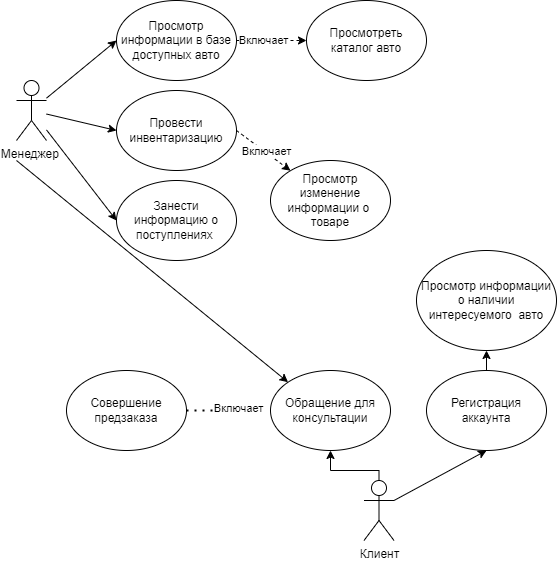

The diagram above was exported from draw.io. Its source (the exported page's mxGraphModel, read from the mxfile embedded in the PNG):
<mxGraphModel dx="1386" dy="791" grid="1" gridSize="10" guides="1" tooltips="1" connect="1" arrows="1" fold="1" page="1" pageScale="1" pageWidth="827" pageHeight="1169" math="0" shadow="0">
  <root>
    <mxCell id="0" />
    <mxCell id="1" parent="0" />
    <mxCell id="GXa4TeKnaoxAw0bJKbT3-2" value="Менеджер&amp;nbsp;" style="shape=umlActor;verticalLabelPosition=bottom;verticalAlign=top;html=1;outlineConnect=0;" vertex="1" parent="1">
      <mxGeometry x="40" y="270" width="30" height="60" as="geometry" />
    </mxCell>
    <mxCell id="GXa4TeKnaoxAw0bJKbT3-8" value="" style="edgeStyle=orthogonalEdgeStyle;rounded=0;orthogonalLoop=1;jettySize=auto;html=1;dashed=1;" edge="1" parent="1" source="GXa4TeKnaoxAw0bJKbT3-5" target="GXa4TeKnaoxAw0bJKbT3-7">
      <mxGeometry relative="1" as="geometry" />
    </mxCell>
    <mxCell id="GXa4TeKnaoxAw0bJKbT3-13" value="Включает" style="edgeLabel;html=1;align=center;verticalAlign=middle;resizable=0;points=[];" vertex="1" connectable="0" parent="GXa4TeKnaoxAw0bJKbT3-8">
      <mxGeometry x="-0.2619" y="1" relative="1" as="geometry">
        <mxPoint as="offset" />
      </mxGeometry>
    </mxCell>
    <mxCell id="GXa4TeKnaoxAw0bJKbT3-5" value="Просмотр информации в базе доступных авто" style="ellipse;whiteSpace=wrap;html=1;" vertex="1" parent="1">
      <mxGeometry x="140" y="190" width="120" height="80" as="geometry" />
    </mxCell>
    <mxCell id="GXa4TeKnaoxAw0bJKbT3-6" value="" style="endArrow=classic;html=1;rounded=0;entryX=0;entryY=0.5;entryDx=0;entryDy=0;endFill=1;" edge="1" parent="1" source="GXa4TeKnaoxAw0bJKbT3-2" target="GXa4TeKnaoxAw0bJKbT3-5">
      <mxGeometry width="50" height="50" relative="1" as="geometry">
        <mxPoint x="80" y="280" as="sourcePoint" />
        <mxPoint x="130" y="230" as="targetPoint" />
      </mxGeometry>
    </mxCell>
    <mxCell id="GXa4TeKnaoxAw0bJKbT3-7" value="Просмотреть каталог авто" style="ellipse;whiteSpace=wrap;html=1;" vertex="1" parent="1">
      <mxGeometry x="330" y="190" width="120" height="80" as="geometry" />
    </mxCell>
    <mxCell id="GXa4TeKnaoxAw0bJKbT3-9" value="Занести информацию о поступлениях&amp;nbsp;" style="ellipse;whiteSpace=wrap;html=1;" vertex="1" parent="1">
      <mxGeometry x="140" y="370" width="120" height="80" as="geometry" />
    </mxCell>
    <mxCell id="GXa4TeKnaoxAw0bJKbT3-10" value="" style="endArrow=classic;html=1;rounded=0;entryX=0;entryY=0.5;entryDx=0;entryDy=0;startArrow=none;startFill=0;endFill=1;" edge="1" parent="1" source="GXa4TeKnaoxAw0bJKbT3-2" target="GXa4TeKnaoxAw0bJKbT3-9">
      <mxGeometry width="50" height="50" relative="1" as="geometry">
        <mxPoint x="80" y="390" as="sourcePoint" />
        <mxPoint x="130" y="340" as="targetPoint" />
      </mxGeometry>
    </mxCell>
    <mxCell id="GXa4TeKnaoxAw0bJKbT3-11" value="Провести инвентаризацию" style="ellipse;whiteSpace=wrap;html=1;" vertex="1" parent="1">
      <mxGeometry x="140" y="280" width="120" height="80" as="geometry" />
    </mxCell>
    <mxCell id="GXa4TeKnaoxAw0bJKbT3-12" value="" style="endArrow=classic;html=1;rounded=0;entryX=0;entryY=0.5;entryDx=0;entryDy=0;endFill=1;" edge="1" parent="1" source="GXa4TeKnaoxAw0bJKbT3-2" target="GXa4TeKnaoxAw0bJKbT3-11">
      <mxGeometry width="50" height="50" relative="1" as="geometry">
        <mxPoint x="80" y="340" as="sourcePoint" />
        <mxPoint x="130" y="290" as="targetPoint" />
      </mxGeometry>
    </mxCell>
    <mxCell id="GXa4TeKnaoxAw0bJKbT3-14" value="Просмотр изменение информации о&amp;nbsp; товаре" style="ellipse;whiteSpace=wrap;html=1;" vertex="1" parent="1">
      <mxGeometry x="294" y="350" width="120" height="80" as="geometry" />
    </mxCell>
    <mxCell id="GXa4TeKnaoxAw0bJKbT3-15" value="" style="endArrow=classic;html=1;rounded=0;dashed=1;endFill=1;" edge="1" parent="1" target="GXa4TeKnaoxAw0bJKbT3-14">
      <mxGeometry width="50" height="50" relative="1" as="geometry">
        <mxPoint x="260" y="320" as="sourcePoint" />
        <mxPoint x="310" y="270" as="targetPoint" />
      </mxGeometry>
    </mxCell>
    <mxCell id="GXa4TeKnaoxAw0bJKbT3-16" value="Включает" style="edgeLabel;html=1;align=center;verticalAlign=middle;resizable=0;points=[];" vertex="1" connectable="0" parent="GXa4TeKnaoxAw0bJKbT3-15">
      <mxGeometry x="-0.2947" y="-1" relative="1" as="geometry">
        <mxPoint x="11" y="5" as="offset" />
      </mxGeometry>
    </mxCell>
    <mxCell id="GXa4TeKnaoxAw0bJKbT3-19" value="Клиент" style="shape=umlActor;verticalLabelPosition=bottom;verticalAlign=top;html=1;outlineConnect=0;" vertex="1" parent="1">
      <mxGeometry x="387.5" y="670" width="30" height="60" as="geometry" />
    </mxCell>
    <mxCell id="GXa4TeKnaoxAw0bJKbT3-27" value="" style="edgeStyle=orthogonalEdgeStyle;rounded=0;orthogonalLoop=1;jettySize=auto;html=1;startArrow=classic;startFill=1;endArrow=none;endFill=0;" edge="1" parent="1" source="GXa4TeKnaoxAw0bJKbT3-21" target="GXa4TeKnaoxAw0bJKbT3-19">
      <mxGeometry relative="1" as="geometry" />
    </mxCell>
    <mxCell id="GXa4TeKnaoxAw0bJKbT3-21" value="Обращение для консультации" style="ellipse;whiteSpace=wrap;html=1;" vertex="1" parent="1">
      <mxGeometry x="294" y="560" width="120" height="80" as="geometry" />
    </mxCell>
    <mxCell id="GXa4TeKnaoxAw0bJKbT3-22" value="Совершение предзаказа" style="ellipse;whiteSpace=wrap;html=1;" vertex="1" parent="1">
      <mxGeometry x="90" y="560" width="120" height="80" as="geometry" />
    </mxCell>
    <mxCell id="GXa4TeKnaoxAw0bJKbT3-23" value="" style="endArrow=none;dashed=1;html=1;dashPattern=1 3;strokeWidth=2;rounded=0;exitX=1;exitY=0.5;exitDx=0;exitDy=0;" edge="1" parent="1" source="GXa4TeKnaoxAw0bJKbT3-22">
      <mxGeometry width="50" height="50" relative="1" as="geometry">
        <mxPoint x="250" y="650" as="sourcePoint" />
        <mxPoint x="290" y="600" as="targetPoint" />
      </mxGeometry>
    </mxCell>
    <mxCell id="GXa4TeKnaoxAw0bJKbT3-25" value="Включает" style="edgeLabel;html=1;align=center;verticalAlign=middle;resizable=0;points=[];" vertex="1" connectable="0" parent="GXa4TeKnaoxAw0bJKbT3-23">
      <mxGeometry x="0.275" y="3" relative="1" as="geometry">
        <mxPoint as="offset" />
      </mxGeometry>
    </mxCell>
    <mxCell id="GXa4TeKnaoxAw0bJKbT3-26" value="" style="endArrow=none;html=1;rounded=0;exitX=0;exitY=0;exitDx=0;exitDy=0;startArrow=classic;startFill=1;" edge="1" parent="1" source="GXa4TeKnaoxAw0bJKbT3-21">
      <mxGeometry width="50" height="50" relative="1" as="geometry">
        <mxPoint x="10" y="380" as="sourcePoint" />
        <mxPoint x="40" y="350" as="targetPoint" />
      </mxGeometry>
    </mxCell>
    <mxCell id="GXa4TeKnaoxAw0bJKbT3-28" value="Регистрация аккаунта" style="ellipse;whiteSpace=wrap;html=1;" vertex="1" parent="1">
      <mxGeometry x="450" y="560" width="120" height="80" as="geometry" />
    </mxCell>
    <mxCell id="GXa4TeKnaoxAw0bJKbT3-29" value="" style="endArrow=classic;html=1;rounded=0;entryX=0.5;entryY=1;entryDx=0;entryDy=0;exitX=1;exitY=0.3333333333333333;exitDx=0;exitDy=0;exitPerimeter=0;" edge="1" parent="1" source="GXa4TeKnaoxAw0bJKbT3-19" target="GXa4TeKnaoxAw0bJKbT3-28">
      <mxGeometry width="50" height="50" relative="1" as="geometry">
        <mxPoint x="410" y="680" as="sourcePoint" />
        <mxPoint x="460" y="630" as="targetPoint" />
      </mxGeometry>
    </mxCell>
    <mxCell id="GXa4TeKnaoxAw0bJKbT3-30" value="Просмотр информации о наличии интересуемого&amp;nbsp; авто" style="ellipse;whiteSpace=wrap;html=1;" vertex="1" parent="1">
      <mxGeometry x="440" y="440" width="140" height="100" as="geometry" />
    </mxCell>
    <mxCell id="GXa4TeKnaoxAw0bJKbT3-32" value="" style="endArrow=classic;html=1;rounded=0;entryX=0.5;entryY=1;entryDx=0;entryDy=0;" edge="1" parent="1" target="GXa4TeKnaoxAw0bJKbT3-30">
      <mxGeometry width="50" height="50" relative="1" as="geometry">
        <mxPoint x="510" y="560" as="sourcePoint" />
        <mxPoint x="560" y="510" as="targetPoint" />
      </mxGeometry>
    </mxCell>
  </root>
</mxGraphModel>